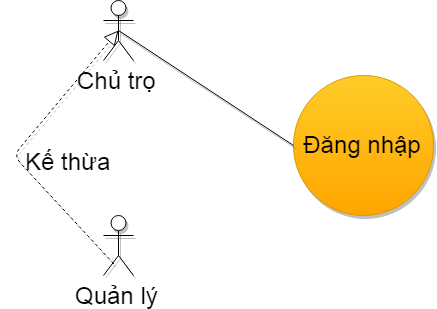

The diagram above was exported from draw.io. Its source (the exported page's mxGraphModel, read from the mxfile embedded in the PNG):
<mxGraphModel dx="1280" dy="1353" grid="1" gridSize="10" guides="1" tooltips="1" connect="1" arrows="1" fold="1" page="1" pageScale="1" pageWidth="1600" pageHeight="900" math="0" shadow="0">
  <root>
    <mxCell id="0" />
    <mxCell id="1" parent="0" />
    <mxCell id="2" value="Chủ trọ" style="shape=umlActor;verticalLabelPosition=bottom;labelBackgroundColor=none;verticalAlign=top;html=1;fontSize=24;shadow=1;" vertex="1" parent="1">
      <mxGeometry x="170" y="245" width="30" height="60" as="geometry" />
    </mxCell>
    <mxCell id="3" value="Quản lý" style="shape=umlActor;verticalLabelPosition=bottom;labelBackgroundColor=none;verticalAlign=top;html=1;fontSize=24;shadow=1;" vertex="1" parent="1">
      <mxGeometry x="170" y="460" width="30" height="60" as="geometry" />
    </mxCell>
    <mxCell id="4" value="Đăng nhập" style="ellipse;whiteSpace=wrap;html=1;fillColor=#ffcd28;gradientColor=#ffa500;fontSize=24;strokeColor=#d79b00;labelBackgroundColor=none;shadow=1;" vertex="1" parent="1">
      <mxGeometry x="360" y="320" width="140" height="140" as="geometry" />
    </mxCell>
    <mxCell id="5" value="" style="endArrow=block;dashed=1;endFill=0;endSize=12;html=1;fontSize=16;exitX=0.344;exitY=0.806;exitDx=0;exitDy=0;exitPerimeter=0;entryX=0.5;entryY=0.5;entryDx=0;entryDy=0;entryPerimeter=0;labelBackgroundColor=none;shadow=1;" edge="1" source="3" target="2" parent="1">
      <mxGeometry width="160" relative="1" as="geometry">
        <mxPoint x="160" y="520" as="sourcePoint" />
        <mxPoint x="320" y="520" as="targetPoint" />
        <Array as="points">
          <mxPoint x="80" y="400" />
        </Array>
      </mxGeometry>
    </mxCell>
    <mxCell id="6" value="Kế thừa" style="text;html=1;resizable=0;points=[];autosize=1;align=left;verticalAlign=top;spacingTop=-4;fontSize=24;labelBackgroundColor=none;shadow=1;" vertex="1" parent="1">
      <mxGeometry x="90" y="390" width="70" height="20" as="geometry" />
    </mxCell>
    <mxCell id="7" value="" style="endArrow=none;html=1;fontSize=24;entryX=0;entryY=0.5;entryDx=0;entryDy=0;exitX=0.5;exitY=0.5;exitDx=0;exitDy=0;exitPerimeter=0;labelBackgroundColor=none;shadow=1;" edge="1" source="2" target="4" parent="1">
      <mxGeometry width="50" height="50" relative="1" as="geometry">
        <mxPoint x="70" y="620" as="sourcePoint" />
        <mxPoint x="350" y="400" as="targetPoint" />
      </mxGeometry>
    </mxCell>
  </root>
</mxGraphModel>